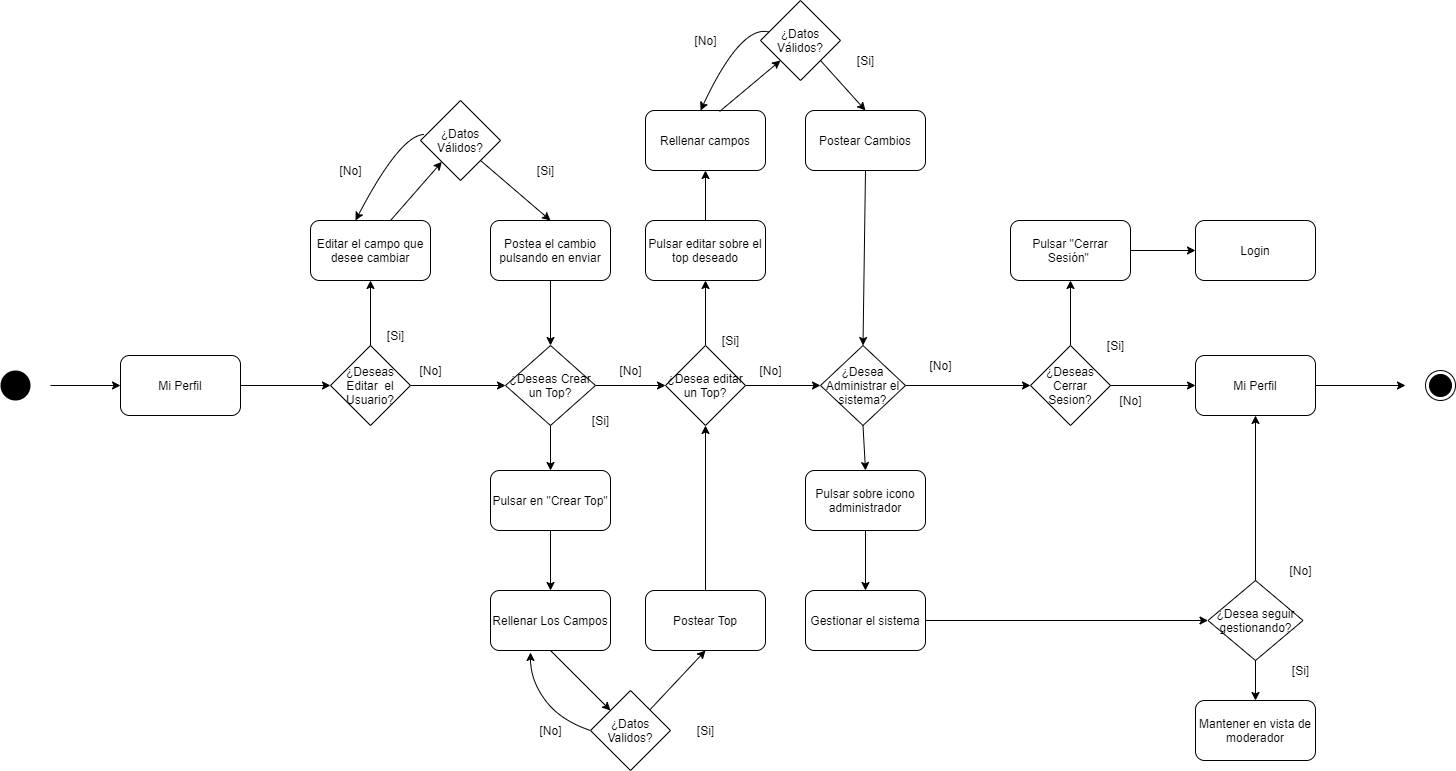

The diagram above was exported from draw.io. Its source (the exported page's mxGraphModel, read from the mxfile embedded in the PNG):
<mxGraphModel dx="1323" dy="626" grid="1" gridSize="10" guides="1" tooltips="1" connect="1" arrows="1" fold="1" page="1" pageScale="1" pageWidth="3300" pageHeight="4681" math="0" shadow="0">
  <root>
    <mxCell id="0" />
    <mxCell id="1" parent="0" />
    <mxCell id="m-kY7wJfP1QRbhcJwrQ6-85" value="" style="ellipse;fillColor=#000000;strokeColor=none;" vertex="1" parent="1">
      <mxGeometry x="110" y="650" width="30" height="30" as="geometry" />
    </mxCell>
    <mxCell id="m-kY7wJfP1QRbhcJwrQ6-86" value="" style="endArrow=classic;html=1;entryX=0;entryY=0.5;entryDx=0;entryDy=0;" edge="1" parent="1" target="m-kY7wJfP1QRbhcJwrQ6-87">
      <mxGeometry width="50" height="50" relative="1" as="geometry">
        <mxPoint x="160" y="665" as="sourcePoint" />
        <mxPoint x="190" y="670" as="targetPoint" />
      </mxGeometry>
    </mxCell>
    <mxCell id="m-kY7wJfP1QRbhcJwrQ6-87" value="Mi Perfil" style="rounded=1;whiteSpace=wrap;html=1;" vertex="1" parent="1">
      <mxGeometry x="230" y="635" width="120" height="60" as="geometry" />
    </mxCell>
    <mxCell id="m-kY7wJfP1QRbhcJwrQ6-88" value="¿Deseas Editar&amp;nbsp; el Usuario?" style="rhombus;whiteSpace=wrap;html=1;" vertex="1" parent="1">
      <mxGeometry x="440" y="625" width="80" height="80" as="geometry" />
    </mxCell>
    <mxCell id="m-kY7wJfP1QRbhcJwrQ6-89" value="" style="endArrow=classic;html=1;exitX=1;exitY=0.5;exitDx=0;exitDy=0;entryX=0;entryY=0.5;entryDx=0;entryDy=0;" edge="1" parent="1" source="m-kY7wJfP1QRbhcJwrQ6-87" target="m-kY7wJfP1QRbhcJwrQ6-88">
      <mxGeometry width="50" height="50" relative="1" as="geometry">
        <mxPoint x="370" y="680" as="sourcePoint" />
        <mxPoint x="420" y="630" as="targetPoint" />
      </mxGeometry>
    </mxCell>
    <mxCell id="m-kY7wJfP1QRbhcJwrQ6-90" value="" style="endArrow=classic;html=1;exitX=0.5;exitY=0;exitDx=0;exitDy=0;entryX=0.5;entryY=1;entryDx=0;entryDy=0;" edge="1" parent="1" source="m-kY7wJfP1QRbhcJwrQ6-88" target="m-kY7wJfP1QRbhcJwrQ6-91">
      <mxGeometry width="50" height="50" relative="1" as="geometry">
        <mxPoint x="465" y="580" as="sourcePoint" />
        <mxPoint x="480" y="570" as="targetPoint" />
      </mxGeometry>
    </mxCell>
    <mxCell id="m-kY7wJfP1QRbhcJwrQ6-91" value="Editar el campo que desee cambiar" style="rounded=1;whiteSpace=wrap;html=1;" vertex="1" parent="1">
      <mxGeometry x="420" y="500" width="120" height="60" as="geometry" />
    </mxCell>
    <mxCell id="m-kY7wJfP1QRbhcJwrQ6-92" value="[Si]" style="text;html=1;align=center;verticalAlign=middle;resizable=0;points=[];autosize=1;" vertex="1" parent="1">
      <mxGeometry x="490" y="605" width="30" height="20" as="geometry" />
    </mxCell>
    <mxCell id="m-kY7wJfP1QRbhcJwrQ6-93" value="" style="endArrow=classic;html=1;exitX=1;exitY=0.5;exitDx=0;exitDy=0;entryX=0;entryY=0.5;entryDx=0;entryDy=0;" edge="1" parent="1" source="m-kY7wJfP1QRbhcJwrQ6-88" target="m-kY7wJfP1QRbhcJwrQ6-97">
      <mxGeometry width="50" height="50" relative="1" as="geometry">
        <mxPoint x="630" y="690" as="sourcePoint" />
        <mxPoint x="600" y="665" as="targetPoint" />
      </mxGeometry>
    </mxCell>
    <mxCell id="m-kY7wJfP1QRbhcJwrQ6-94" value="Postea el cambio pulsando en enviar" style="rounded=1;whiteSpace=wrap;html=1;" vertex="1" parent="1">
      <mxGeometry x="600" y="500" width="120" height="60" as="geometry" />
    </mxCell>
    <mxCell id="m-kY7wJfP1QRbhcJwrQ6-95" value="" style="endArrow=classic;html=1;exitX=0.5;exitY=1;exitDx=0;exitDy=0;entryX=0.5;entryY=0;entryDx=0;entryDy=0;" edge="1" parent="1" source="m-kY7wJfP1QRbhcJwrQ6-94" target="m-kY7wJfP1QRbhcJwrQ6-97">
      <mxGeometry width="50" height="50" relative="1" as="geometry">
        <mxPoint x="620" y="620" as="sourcePoint" />
        <mxPoint x="660" y="610" as="targetPoint" />
      </mxGeometry>
    </mxCell>
    <mxCell id="m-kY7wJfP1QRbhcJwrQ6-96" value="[No]" style="text;html=1;align=center;verticalAlign=middle;resizable=0;points=[];autosize=1;" vertex="1" parent="1">
      <mxGeometry x="520" y="640" width="40" height="20" as="geometry" />
    </mxCell>
    <mxCell id="m-kY7wJfP1QRbhcJwrQ6-97" value="¿Deseas Crear un Top?" style="rhombus;whiteSpace=wrap;html=1;" vertex="1" parent="1">
      <mxGeometry x="615" y="625" width="90" height="80" as="geometry" />
    </mxCell>
    <mxCell id="m-kY7wJfP1QRbhcJwrQ6-98" value="[No]" style="text;html=1;align=center;verticalAlign=middle;resizable=0;points=[];autosize=1;" vertex="1" parent="1">
      <mxGeometry x="720" y="640" width="40" height="20" as="geometry" />
    </mxCell>
    <mxCell id="m-kY7wJfP1QRbhcJwrQ6-99" value="" style="endArrow=classic;html=1;exitX=1;exitY=0.5;exitDx=0;exitDy=0;entryX=0;entryY=0.5;entryDx=0;entryDy=0;" edge="1" parent="1" source="m-kY7wJfP1QRbhcJwrQ6-97" target="m-kY7wJfP1QRbhcJwrQ6-130">
      <mxGeometry width="50" height="50" relative="1" as="geometry">
        <mxPoint x="750" y="700" as="sourcePoint" />
        <mxPoint x="770" y="665" as="targetPoint" />
      </mxGeometry>
    </mxCell>
    <mxCell id="m-kY7wJfP1QRbhcJwrQ6-100" value="[Si]" style="text;html=1;align=center;verticalAlign=middle;resizable=0;points=[];autosize=1;" vertex="1" parent="1">
      <mxGeometry x="695" y="690" width="30" height="20" as="geometry" />
    </mxCell>
    <mxCell id="m-kY7wJfP1QRbhcJwrQ6-101" value="" style="endArrow=classic;html=1;exitX=0.5;exitY=1;exitDx=0;exitDy=0;" edge="1" parent="1" source="m-kY7wJfP1QRbhcJwrQ6-97">
      <mxGeometry width="50" height="50" relative="1" as="geometry">
        <mxPoint x="640" y="790" as="sourcePoint" />
        <mxPoint x="660" y="750" as="targetPoint" />
      </mxGeometry>
    </mxCell>
    <mxCell id="m-kY7wJfP1QRbhcJwrQ6-102" value="¿Datos Válidos?" style="rhombus;whiteSpace=wrap;html=1;" vertex="1" parent="1">
      <mxGeometry x="530" y="380" width="80" height="80" as="geometry" />
    </mxCell>
    <mxCell id="m-kY7wJfP1QRbhcJwrQ6-103" value="" style="endArrow=classic;html=1;exitX=0.667;exitY=0;exitDx=0;exitDy=0;exitPerimeter=0;" edge="1" parent="1" source="m-kY7wJfP1QRbhcJwrQ6-91" target="m-kY7wJfP1QRbhcJwrQ6-102">
      <mxGeometry width="50" height="50" relative="1" as="geometry">
        <mxPoint x="480" y="500" as="sourcePoint" />
        <mxPoint x="530" y="450" as="targetPoint" />
      </mxGeometry>
    </mxCell>
    <mxCell id="m-kY7wJfP1QRbhcJwrQ6-104" value="" style="endArrow=classic;html=1;exitX=1;exitY=1;exitDx=0;exitDy=0;entryX=0.5;entryY=0;entryDx=0;entryDy=0;" edge="1" parent="1" source="m-kY7wJfP1QRbhcJwrQ6-102" target="m-kY7wJfP1QRbhcJwrQ6-94">
      <mxGeometry width="50" height="50" relative="1" as="geometry">
        <mxPoint x="680" y="460" as="sourcePoint" />
        <mxPoint x="730" y="410" as="targetPoint" />
      </mxGeometry>
    </mxCell>
    <mxCell id="m-kY7wJfP1QRbhcJwrQ6-105" value="[Si]" style="text;html=1;align=center;verticalAlign=middle;resizable=0;points=[];autosize=1;" vertex="1" parent="1">
      <mxGeometry x="640" y="440" width="30" height="20" as="geometry" />
    </mxCell>
    <mxCell id="m-kY7wJfP1QRbhcJwrQ6-106" value="" style="curved=1;endArrow=classic;html=1;" edge="1" parent="1">
      <mxGeometry width="50" height="50" relative="1" as="geometry">
        <mxPoint x="534" y="414" as="sourcePoint" />
        <mxPoint x="465" y="500" as="targetPoint" />
        <Array as="points">
          <mxPoint x="510" y="414" />
        </Array>
      </mxGeometry>
    </mxCell>
    <mxCell id="m-kY7wJfP1QRbhcJwrQ6-107" value="[No]" style="text;html=1;align=center;verticalAlign=middle;resizable=0;points=[];autosize=1;" vertex="1" parent="1">
      <mxGeometry x="440" y="440" width="40" height="20" as="geometry" />
    </mxCell>
    <mxCell id="m-kY7wJfP1QRbhcJwrQ6-108" value="Pulsar en &quot;Crear Top&quot;" style="rounded=1;whiteSpace=wrap;html=1;" vertex="1" parent="1">
      <mxGeometry x="600" y="750" width="120" height="60" as="geometry" />
    </mxCell>
    <mxCell id="m-kY7wJfP1QRbhcJwrQ6-109" value="" style="endArrow=classic;html=1;exitX=0.5;exitY=1;exitDx=0;exitDy=0;" edge="1" parent="1" source="m-kY7wJfP1QRbhcJwrQ6-108">
      <mxGeometry width="50" height="50" relative="1" as="geometry">
        <mxPoint x="670" y="910" as="sourcePoint" />
        <mxPoint x="660" y="870" as="targetPoint" />
      </mxGeometry>
    </mxCell>
    <mxCell id="m-kY7wJfP1QRbhcJwrQ6-110" value="Rellenar Los Campos" style="rounded=1;whiteSpace=wrap;html=1;" vertex="1" parent="1">
      <mxGeometry x="600" y="870" width="120" height="60" as="geometry" />
    </mxCell>
    <mxCell id="m-kY7wJfP1QRbhcJwrQ6-111" value="¿Datos Validos?" style="rhombus;whiteSpace=wrap;html=1;" vertex="1" parent="1">
      <mxGeometry x="700" y="970" width="80" height="80" as="geometry" />
    </mxCell>
    <mxCell id="m-kY7wJfP1QRbhcJwrQ6-112" value="" style="endArrow=classic;html=1;exitX=0.5;exitY=1;exitDx=0;exitDy=0;" edge="1" parent="1" source="m-kY7wJfP1QRbhcJwrQ6-110" target="m-kY7wJfP1QRbhcJwrQ6-111">
      <mxGeometry width="50" height="50" relative="1" as="geometry">
        <mxPoint x="660" y="1010" as="sourcePoint" />
        <mxPoint x="710" y="960" as="targetPoint" />
      </mxGeometry>
    </mxCell>
    <mxCell id="m-kY7wJfP1QRbhcJwrQ6-113" value="[No]" style="text;html=1;align=center;verticalAlign=middle;resizable=0;points=[];autosize=1;" vertex="1" parent="1">
      <mxGeometry x="640" y="1000" width="40" height="20" as="geometry" />
    </mxCell>
    <mxCell id="m-kY7wJfP1QRbhcJwrQ6-114" value="" style="curved=1;endArrow=classic;html=1;exitX=0;exitY=0.5;exitDx=0;exitDy=0;" edge="1" parent="1" source="m-kY7wJfP1QRbhcJwrQ6-111">
      <mxGeometry width="50" height="50" relative="1" as="geometry">
        <mxPoint x="550" y="1010" as="sourcePoint" />
        <mxPoint x="640" y="932" as="targetPoint" />
        <Array as="points">
          <mxPoint x="670" y="1000" />
          <mxPoint x="640" y="960" />
        </Array>
      </mxGeometry>
    </mxCell>
    <mxCell id="m-kY7wJfP1QRbhcJwrQ6-115" value="" style="endArrow=classic;html=1;entryX=0.5;entryY=1;entryDx=0;entryDy=0;" edge="1" parent="1" source="m-kY7wJfP1QRbhcJwrQ6-111" target="m-kY7wJfP1QRbhcJwrQ6-116">
      <mxGeometry width="50" height="50" relative="1" as="geometry">
        <mxPoint x="800" y="990" as="sourcePoint" />
        <mxPoint x="820" y="930" as="targetPoint" />
      </mxGeometry>
    </mxCell>
    <mxCell id="m-kY7wJfP1QRbhcJwrQ6-116" value="Postear Top" style="rounded=1;whiteSpace=wrap;html=1;" vertex="1" parent="1">
      <mxGeometry x="755" y="870" width="120" height="60" as="geometry" />
    </mxCell>
    <mxCell id="m-kY7wJfP1QRbhcJwrQ6-117" value="[Si]" style="text;html=1;align=center;verticalAlign=middle;resizable=0;points=[];autosize=1;" vertex="1" parent="1">
      <mxGeometry x="800" y="1000" width="30" height="20" as="geometry" />
    </mxCell>
    <mxCell id="m-kY7wJfP1QRbhcJwrQ6-118" value="" style="endArrow=classic;html=1;exitX=0.5;exitY=0;exitDx=0;exitDy=0;entryX=0.5;entryY=1;entryDx=0;entryDy=0;" edge="1" parent="1" source="m-kY7wJfP1QRbhcJwrQ6-116" target="m-kY7wJfP1QRbhcJwrQ6-130">
      <mxGeometry width="50" height="50" relative="1" as="geometry">
        <mxPoint x="820" y="830" as="sourcePoint" />
        <mxPoint x="810" y="700" as="targetPoint" />
      </mxGeometry>
    </mxCell>
    <mxCell id="m-kY7wJfP1QRbhcJwrQ6-119" value="¿Deseas Cerrar Sesion?" style="rhombus;whiteSpace=wrap;html=1;" vertex="1" parent="1">
      <mxGeometry x="1140" y="625" width="80" height="80" as="geometry" />
    </mxCell>
    <mxCell id="m-kY7wJfP1QRbhcJwrQ6-121" value="Pulsar &quot;Cerrar Sesión&quot;&amp;nbsp;" style="rounded=1;whiteSpace=wrap;html=1;" vertex="1" parent="1">
      <mxGeometry x="1120" y="500" width="120" height="60" as="geometry" />
    </mxCell>
    <mxCell id="m-kY7wJfP1QRbhcJwrQ6-123" value="Mi Perfil" style="rounded=1;whiteSpace=wrap;html=1;" vertex="1" parent="1">
      <mxGeometry x="1305" y="635" width="120" height="60" as="geometry" />
    </mxCell>
    <mxCell id="m-kY7wJfP1QRbhcJwrQ6-124" value="" style="endArrow=classic;html=1;exitX=1;exitY=0.5;exitDx=0;exitDy=0;" edge="1" parent="1" source="m-kY7wJfP1QRbhcJwrQ6-123">
      <mxGeometry width="50" height="50" relative="1" as="geometry">
        <mxPoint x="1790" y="685" as="sourcePoint" />
        <mxPoint x="1515" y="665" as="targetPoint" />
      </mxGeometry>
    </mxCell>
    <mxCell id="m-kY7wJfP1QRbhcJwrQ6-125" value="" style="ellipse;html=1;shape=endState;fillColor=#000000;strokeColor=#000000;" vertex="1" parent="1">
      <mxGeometry x="1535" y="650" width="30" height="30" as="geometry" />
    </mxCell>
    <mxCell id="m-kY7wJfP1QRbhcJwrQ6-126" value="[Si]" style="text;html=1;align=center;verticalAlign=middle;resizable=0;points=[];autosize=1;" vertex="1" parent="1">
      <mxGeometry x="1210" y="615" width="30" height="20" as="geometry" />
    </mxCell>
    <mxCell id="m-kY7wJfP1QRbhcJwrQ6-127" value="[No]" style="text;html=1;align=center;verticalAlign=middle;resizable=0;points=[];autosize=1;" vertex="1" parent="1">
      <mxGeometry x="1220" y="670" width="40" height="20" as="geometry" />
    </mxCell>
    <mxCell id="m-kY7wJfP1QRbhcJwrQ6-128" value="Login" style="rounded=1;whiteSpace=wrap;html=1;" vertex="1" parent="1">
      <mxGeometry x="1305" y="500" width="120" height="60" as="geometry" />
    </mxCell>
    <mxCell id="m-kY7wJfP1QRbhcJwrQ6-129" value="" style="endArrow=classic;html=1;exitX=1;exitY=0.5;exitDx=0;exitDy=0;entryX=0;entryY=0.5;entryDx=0;entryDy=0;" edge="1" parent="1" source="m-kY7wJfP1QRbhcJwrQ6-121" target="m-kY7wJfP1QRbhcJwrQ6-128">
      <mxGeometry width="50" height="50" relative="1" as="geometry">
        <mxPoint x="1540" y="555" as="sourcePoint" />
        <mxPoint x="1590" y="505" as="targetPoint" />
      </mxGeometry>
    </mxCell>
    <mxCell id="m-kY7wJfP1QRbhcJwrQ6-130" value="¿Desea editar un Top?" style="rhombus;whiteSpace=wrap;html=1;" vertex="1" parent="1">
      <mxGeometry x="775" y="625" width="80" height="80" as="geometry" />
    </mxCell>
    <mxCell id="m-kY7wJfP1QRbhcJwrQ6-131" value="" style="endArrow=classic;html=1;exitX=1;exitY=0.5;exitDx=0;exitDy=0;entryX=0;entryY=0.5;entryDx=0;entryDy=0;" edge="1" parent="1" source="m-kY7wJfP1QRbhcJwrQ6-130" target="m-kY7wJfP1QRbhcJwrQ6-151">
      <mxGeometry width="50" height="50" relative="1" as="geometry">
        <mxPoint x="900" y="680" as="sourcePoint" />
        <mxPoint x="910" y="665" as="targetPoint" />
      </mxGeometry>
    </mxCell>
    <mxCell id="m-kY7wJfP1QRbhcJwrQ6-132" value="[No]" style="text;html=1;align=center;verticalAlign=middle;resizable=0;points=[];autosize=1;" vertex="1" parent="1">
      <mxGeometry x="860" y="640" width="40" height="20" as="geometry" />
    </mxCell>
    <mxCell id="m-kY7wJfP1QRbhcJwrQ6-133" value="" style="endArrow=classic;html=1;exitX=0.5;exitY=0;exitDx=0;exitDy=0;entryX=0.5;entryY=1;entryDx=0;entryDy=0;" edge="1" parent="1" source="m-kY7wJfP1QRbhcJwrQ6-119" target="m-kY7wJfP1QRbhcJwrQ6-121">
      <mxGeometry width="50" height="50" relative="1" as="geometry">
        <mxPoint x="1305" y="635" as="sourcePoint" />
        <mxPoint x="1395" y="790" as="targetPoint" />
      </mxGeometry>
    </mxCell>
    <mxCell id="m-kY7wJfP1QRbhcJwrQ6-134" value="" style="endArrow=classic;html=1;exitX=1;exitY=0.5;exitDx=0;exitDy=0;entryX=0;entryY=0.5;entryDx=0;entryDy=0;" edge="1" parent="1" source="m-kY7wJfP1QRbhcJwrQ6-119" target="m-kY7wJfP1QRbhcJwrQ6-123">
      <mxGeometry width="50" height="50" relative="1" as="geometry">
        <mxPoint x="1465" y="725" as="sourcePoint" />
        <mxPoint x="1515" y="675" as="targetPoint" />
      </mxGeometry>
    </mxCell>
    <mxCell id="m-kY7wJfP1QRbhcJwrQ6-135" value="" style="endArrow=classic;html=1;exitX=0.5;exitY=0;exitDx=0;exitDy=0;" edge="1" parent="1" source="m-kY7wJfP1QRbhcJwrQ6-130">
      <mxGeometry width="50" height="50" relative="1" as="geometry">
        <mxPoint x="850" y="580" as="sourcePoint" />
        <mxPoint x="815" y="560" as="targetPoint" />
      </mxGeometry>
    </mxCell>
    <mxCell id="m-kY7wJfP1QRbhcJwrQ6-136" value="[Si]" style="text;html=1;align=center;verticalAlign=middle;resizable=0;points=[];autosize=1;" vertex="1" parent="1">
      <mxGeometry x="825" y="610" width="30" height="20" as="geometry" />
    </mxCell>
    <mxCell id="m-kY7wJfP1QRbhcJwrQ6-137" value="Pulsar editar sobre el top deseado" style="rounded=1;whiteSpace=wrap;html=1;" vertex="1" parent="1">
      <mxGeometry x="755" y="500" width="120" height="60" as="geometry" />
    </mxCell>
    <mxCell id="m-kY7wJfP1QRbhcJwrQ6-138" value="" style="endArrow=classic;html=1;exitX=0.5;exitY=0;exitDx=0;exitDy=0;entryX=0.5;entryY=1;entryDx=0;entryDy=0;" edge="1" parent="1" source="m-kY7wJfP1QRbhcJwrQ6-137" target="m-kY7wJfP1QRbhcJwrQ6-140">
      <mxGeometry width="50" height="50" relative="1" as="geometry">
        <mxPoint x="790" y="490" as="sourcePoint" />
        <mxPoint x="815" y="450" as="targetPoint" />
      </mxGeometry>
    </mxCell>
    <mxCell id="m-kY7wJfP1QRbhcJwrQ6-140" value="Rellenar campos" style="rounded=1;whiteSpace=wrap;html=1;" vertex="1" parent="1">
      <mxGeometry x="755" y="390" width="120" height="60" as="geometry" />
    </mxCell>
    <mxCell id="m-kY7wJfP1QRbhcJwrQ6-141" value="¿Datos Válidos?" style="rhombus;whiteSpace=wrap;html=1;" vertex="1" parent="1">
      <mxGeometry x="870" y="280" width="80" height="80" as="geometry" />
    </mxCell>
    <mxCell id="m-kY7wJfP1QRbhcJwrQ6-142" value="" style="endArrow=classic;html=1;exitX=0.617;exitY=0.017;exitDx=0;exitDy=0;exitPerimeter=0;entryX=0;entryY=1;entryDx=0;entryDy=0;" edge="1" parent="1" source="m-kY7wJfP1QRbhcJwrQ6-140" target="m-kY7wJfP1QRbhcJwrQ6-141">
      <mxGeometry width="50" height="50" relative="1" as="geometry">
        <mxPoint x="810" y="380" as="sourcePoint" />
        <mxPoint x="860" y="330" as="targetPoint" />
      </mxGeometry>
    </mxCell>
    <mxCell id="m-kY7wJfP1QRbhcJwrQ6-144" value="" style="curved=1;endArrow=classic;html=1;" edge="1" parent="1" source="m-kY7wJfP1QRbhcJwrQ6-141">
      <mxGeometry width="50" height="50" relative="1" as="geometry">
        <mxPoint x="874.5" y="304" as="sourcePoint" />
        <mxPoint x="810" y="390" as="targetPoint" />
        <Array as="points">
          <mxPoint x="850.5" y="304" />
        </Array>
      </mxGeometry>
    </mxCell>
    <mxCell id="m-kY7wJfP1QRbhcJwrQ6-145" value="" style="endArrow=classic;html=1;exitX=1;exitY=1;exitDx=0;exitDy=0;entryX=0.5;entryY=0;entryDx=0;entryDy=0;" edge="1" parent="1" source="m-kY7wJfP1QRbhcJwrQ6-141" target="m-kY7wJfP1QRbhcJwrQ6-148">
      <mxGeometry width="50" height="50" relative="1" as="geometry">
        <mxPoint x="1030" y="430" as="sourcePoint" />
        <mxPoint x="960" y="370" as="targetPoint" />
      </mxGeometry>
    </mxCell>
    <mxCell id="m-kY7wJfP1QRbhcJwrQ6-146" value="[No]" style="text;html=1;align=center;verticalAlign=middle;resizable=0;points=[];autosize=1;" vertex="1" parent="1">
      <mxGeometry x="795" y="310" width="40" height="20" as="geometry" />
    </mxCell>
    <mxCell id="m-kY7wJfP1QRbhcJwrQ6-147" value="[Si]" style="text;html=1;align=center;verticalAlign=middle;resizable=0;points=[];autosize=1;" vertex="1" parent="1">
      <mxGeometry x="960" y="330" width="30" height="20" as="geometry" />
    </mxCell>
    <mxCell id="m-kY7wJfP1QRbhcJwrQ6-148" value="Postear Cambios" style="rounded=1;whiteSpace=wrap;html=1;" vertex="1" parent="1">
      <mxGeometry x="915" y="390" width="120" height="60" as="geometry" />
    </mxCell>
    <mxCell id="m-kY7wJfP1QRbhcJwrQ6-149" value="" style="endArrow=classic;html=1;exitX=0.5;exitY=1;exitDx=0;exitDy=0;entryX=0.5;entryY=0;entryDx=0;entryDy=0;" edge="1" parent="1" source="m-kY7wJfP1QRbhcJwrQ6-148" target="m-kY7wJfP1QRbhcJwrQ6-151">
      <mxGeometry width="50" height="50" relative="1" as="geometry">
        <mxPoint x="950" y="570" as="sourcePoint" />
        <mxPoint x="975" y="580" as="targetPoint" />
      </mxGeometry>
    </mxCell>
    <mxCell id="m-kY7wJfP1QRbhcJwrQ6-151" value="¿Desea Administrar el sistema?" style="rhombus;whiteSpace=wrap;html=1;" vertex="1" parent="1">
      <mxGeometry x="930" y="625" width="85" height="80" as="geometry" />
    </mxCell>
    <mxCell id="m-kY7wJfP1QRbhcJwrQ6-152" value="" style="endArrow=classic;html=1;exitX=1;exitY=0.5;exitDx=0;exitDy=0;entryX=0;entryY=0.5;entryDx=0;entryDy=0;" edge="1" parent="1" source="m-kY7wJfP1QRbhcJwrQ6-151" target="m-kY7wJfP1QRbhcJwrQ6-119">
      <mxGeometry width="50" height="50" relative="1" as="geometry">
        <mxPoint x="1080" y="700" as="sourcePoint" />
        <mxPoint x="1130" y="650" as="targetPoint" />
      </mxGeometry>
    </mxCell>
    <mxCell id="m-kY7wJfP1QRbhcJwrQ6-153" value="[No]" style="text;html=1;align=center;verticalAlign=middle;resizable=0;points=[];autosize=1;" vertex="1" parent="1">
      <mxGeometry x="1030" y="635" width="40" height="20" as="geometry" />
    </mxCell>
    <mxCell id="m-kY7wJfP1QRbhcJwrQ6-154" value="Pulsar sobre icono administrador" style="rounded=1;whiteSpace=wrap;html=1;" vertex="1" parent="1">
      <mxGeometry x="915" y="750" width="120" height="60" as="geometry" />
    </mxCell>
    <mxCell id="m-kY7wJfP1QRbhcJwrQ6-155" value="Gestionar el sistema" style="rounded=1;whiteSpace=wrap;html=1;" vertex="1" parent="1">
      <mxGeometry x="915" y="870" width="120" height="60" as="geometry" />
    </mxCell>
    <mxCell id="m-kY7wJfP1QRbhcJwrQ6-156" value="¿Desea seguir gestionando?" style="rhombus;whiteSpace=wrap;html=1;" vertex="1" parent="1">
      <mxGeometry x="1317.5" y="860" width="95" height="80" as="geometry" />
    </mxCell>
    <mxCell id="m-kY7wJfP1QRbhcJwrQ6-157" value="" style="endArrow=classic;html=1;exitX=0.5;exitY=1;exitDx=0;exitDy=0;entryX=0.5;entryY=0;entryDx=0;entryDy=0;" edge="1" parent="1" source="m-kY7wJfP1QRbhcJwrQ6-151" target="m-kY7wJfP1QRbhcJwrQ6-154">
      <mxGeometry width="50" height="50" relative="1" as="geometry">
        <mxPoint x="1020" y="740" as="sourcePoint" />
        <mxPoint x="1070" y="690" as="targetPoint" />
      </mxGeometry>
    </mxCell>
    <mxCell id="m-kY7wJfP1QRbhcJwrQ6-158" value="" style="endArrow=classic;html=1;exitX=0.5;exitY=1;exitDx=0;exitDy=0;entryX=0.5;entryY=0;entryDx=0;entryDy=0;" edge="1" parent="1" source="m-kY7wJfP1QRbhcJwrQ6-154" target="m-kY7wJfP1QRbhcJwrQ6-155">
      <mxGeometry width="50" height="50" relative="1" as="geometry">
        <mxPoint x="1090" y="830" as="sourcePoint" />
        <mxPoint x="1140" y="780" as="targetPoint" />
      </mxGeometry>
    </mxCell>
    <mxCell id="m-kY7wJfP1QRbhcJwrQ6-159" value="" style="endArrow=classic;html=1;exitX=1;exitY=0.5;exitDx=0;exitDy=0;entryX=0;entryY=0.5;entryDx=0;entryDy=0;" edge="1" parent="1" source="m-kY7wJfP1QRbhcJwrQ6-155" target="m-kY7wJfP1QRbhcJwrQ6-156">
      <mxGeometry width="50" height="50" relative="1" as="geometry">
        <mxPoint x="1130" y="930" as="sourcePoint" />
        <mxPoint x="1180" y="880" as="targetPoint" />
      </mxGeometry>
    </mxCell>
    <mxCell id="m-kY7wJfP1QRbhcJwrQ6-160" value="[No]" style="text;html=1;align=center;verticalAlign=middle;resizable=0;points=[];autosize=1;" vertex="1" parent="1">
      <mxGeometry x="1390" y="840" width="40" height="20" as="geometry" />
    </mxCell>
    <mxCell id="m-kY7wJfP1QRbhcJwrQ6-161" value="[Si]" style="text;html=1;align=center;verticalAlign=middle;resizable=0;points=[];autosize=1;" vertex="1" parent="1">
      <mxGeometry x="1395" y="940" width="30" height="20" as="geometry" />
    </mxCell>
    <mxCell id="m-kY7wJfP1QRbhcJwrQ6-162" value="Mantener en vista de moderador" style="rounded=1;whiteSpace=wrap;html=1;" vertex="1" parent="1">
      <mxGeometry x="1305" y="980" width="120" height="60" as="geometry" />
    </mxCell>
    <mxCell id="m-kY7wJfP1QRbhcJwrQ6-163" value="" style="endArrow=classic;html=1;exitX=0.5;exitY=1;exitDx=0;exitDy=0;entryX=0.5;entryY=0;entryDx=0;entryDy=0;" edge="1" parent="1" source="m-kY7wJfP1QRbhcJwrQ6-156" target="m-kY7wJfP1QRbhcJwrQ6-162">
      <mxGeometry width="50" height="50" relative="1" as="geometry">
        <mxPoint x="1190" y="1030" as="sourcePoint" />
        <mxPoint x="1240" y="980" as="targetPoint" />
      </mxGeometry>
    </mxCell>
    <mxCell id="m-kY7wJfP1QRbhcJwrQ6-164" value="" style="endArrow=classic;html=1;exitX=0.5;exitY=0;exitDx=0;exitDy=0;entryX=0.5;entryY=1;entryDx=0;entryDy=0;" edge="1" parent="1" source="m-kY7wJfP1QRbhcJwrQ6-156" target="m-kY7wJfP1QRbhcJwrQ6-123">
      <mxGeometry width="50" height="50" relative="1" as="geometry">
        <mxPoint x="1290" y="840" as="sourcePoint" />
        <mxPoint x="1340" y="790" as="targetPoint" />
      </mxGeometry>
    </mxCell>
  </root>
</mxGraphModel>